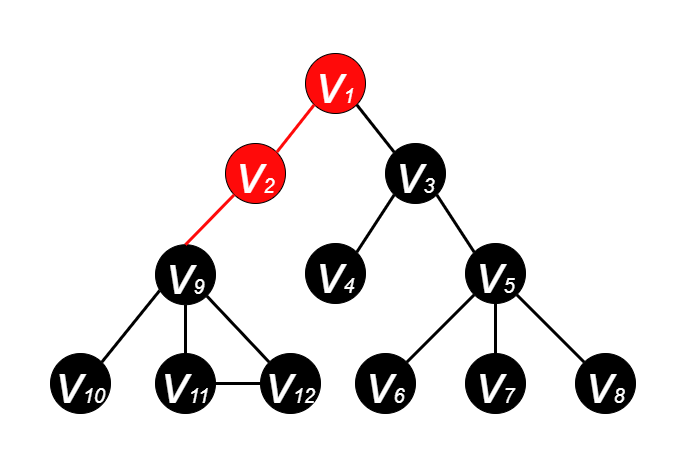

The diagram above was exported from draw.io. Its source (the exported page's mxGraphModel, read from the mxfile embedded in the PNG):
<mxGraphModel dx="1185" dy="588" grid="1" gridSize="10" guides="1" tooltips="1" connect="1" arrows="1" fold="1" page="1" pageScale="1" pageWidth="600" pageHeight="500" math="0" shadow="0">
  <root>
    <mxCell id="0" />
    <mxCell id="1" parent="0" />
    <mxCell id="EadP04PwVeOW2zSCT6ii-2" value="&lt;i&gt;&lt;font color=&quot;#ffffff&quot; style=&quot;&quot;&gt;&lt;font style=&quot;font-size: 55px;&quot;&gt;v&lt;/font&gt;&lt;font style=&quot;font-size: 20px;&quot;&gt;1&lt;/font&gt;&lt;/font&gt;&lt;/i&gt;" style="ellipse;whiteSpace=wrap;html=1;aspect=fixed;fillColor=#FF0A0A;strokeColor=#000000;" parent="1" vertex="1">
      <mxGeometry x="265" y="70" width="60" height="60" as="geometry" />
    </mxCell>
    <mxCell id="EadP04PwVeOW2zSCT6ii-3" value="&lt;i&gt;&lt;font style=&quot;&quot; color=&quot;#ffffff&quot;&gt;&lt;font style=&quot;font-size: 55px;&quot;&gt;v&lt;/font&gt;&lt;font style=&quot;font-size: 20px;&quot;&gt;2&lt;/font&gt;&lt;/font&gt;&lt;/i&gt;" style="ellipse;whiteSpace=wrap;html=1;aspect=fixed;fillColor=#FF0A0A;strokeColor=#000000;" parent="1" vertex="1">
      <mxGeometry x="185" y="160" width="60" height="60" as="geometry" />
    </mxCell>
    <mxCell id="EadP04PwVeOW2zSCT6ii-4" value="&lt;i&gt;&lt;font style=&quot;&quot; color=&quot;#ffffff&quot;&gt;&lt;font style=&quot;font-size: 55px;&quot;&gt;v&lt;/font&gt;&lt;font style=&quot;font-size: 20px;&quot;&gt;3&lt;/font&gt;&lt;/font&gt;&lt;/i&gt;" style="ellipse;whiteSpace=wrap;html=1;aspect=fixed;fillColor=#000000;" parent="1" vertex="1">
      <mxGeometry x="345" y="160" width="60" height="60" as="geometry" />
    </mxCell>
    <mxCell id="EadP04PwVeOW2zSCT6ii-5" value="&lt;i&gt;&lt;font style=&quot;&quot; color=&quot;#ffffff&quot;&gt;&lt;font style=&quot;font-size: 55px;&quot;&gt;v&lt;/font&gt;&lt;font style=&quot;font-size: 20px;&quot;&gt;4&lt;/font&gt;&lt;/font&gt;&lt;/i&gt;" style="ellipse;whiteSpace=wrap;html=1;aspect=fixed;fillColor=#000000;" parent="1" vertex="1">
      <mxGeometry x="265" y="260" width="60" height="60" as="geometry" />
    </mxCell>
    <mxCell id="EadP04PwVeOW2zSCT6ii-6" value="&lt;i&gt;&lt;font style=&quot;&quot; color=&quot;#ffffff&quot;&gt;&lt;font style=&quot;font-size: 55px;&quot;&gt;v&lt;/font&gt;&lt;font style=&quot;font-size: 20px;&quot;&gt;5&lt;/font&gt;&lt;/font&gt;&lt;/i&gt;" style="ellipse;whiteSpace=wrap;html=1;aspect=fixed;fillColor=#000000;" parent="1" vertex="1">
      <mxGeometry x="425" y="260" width="60" height="60" as="geometry" />
    </mxCell>
    <mxCell id="EadP04PwVeOW2zSCT6ii-7" value="&lt;i&gt;&lt;font style=&quot;&quot; color=&quot;#ffffff&quot;&gt;&lt;font style=&quot;font-size: 55px;&quot;&gt;v&lt;/font&gt;&lt;font style=&quot;font-size: 20px;&quot;&gt;7&lt;/font&gt;&lt;/font&gt;&lt;/i&gt;" style="ellipse;whiteSpace=wrap;html=1;aspect=fixed;fillColor=#000000;" parent="1" vertex="1">
      <mxGeometry x="425" y="370" width="60" height="60" as="geometry" />
    </mxCell>
    <mxCell id="EadP04PwVeOW2zSCT6ii-8" value="&lt;i&gt;&lt;font style=&quot;&quot; color=&quot;#ffffff&quot;&gt;&lt;font style=&quot;font-size: 55px;&quot;&gt;v&lt;/font&gt;&lt;font style=&quot;font-size: 20px;&quot;&gt;6&lt;/font&gt;&lt;/font&gt;&lt;/i&gt;" style="ellipse;whiteSpace=wrap;html=1;aspect=fixed;fillColor=#000000;" parent="1" vertex="1">
      <mxGeometry x="315" y="370" width="60" height="60" as="geometry" />
    </mxCell>
    <mxCell id="EadP04PwVeOW2zSCT6ii-9" value="&lt;i&gt;&lt;font style=&quot;&quot; color=&quot;#ffffff&quot;&gt;&lt;font style=&quot;font-size: 55px;&quot;&gt;v&lt;/font&gt;&lt;font style=&quot;font-size: 20px;&quot;&gt;8&lt;/font&gt;&lt;/font&gt;&lt;/i&gt;" style="ellipse;whiteSpace=wrap;html=1;aspect=fixed;fillColor=#000000;" parent="1" vertex="1">
      <mxGeometry x="535" y="370" width="60" height="60" as="geometry" />
    </mxCell>
    <mxCell id="EadP04PwVeOW2zSCT6ii-10" value="" style="endArrow=none;html=1;rounded=0;fontSize=20;fontColor=#FFFFFF;entryX=1;entryY=1;entryDx=0;entryDy=0;exitX=0;exitY=0;exitDx=0;exitDy=0;strokeWidth=3;" parent="1" source="EadP04PwVeOW2zSCT6ii-4" target="EadP04PwVeOW2zSCT6ii-2" edge="1">
      <mxGeometry width="50" height="50" relative="1" as="geometry">
        <mxPoint x="385" y="270" as="sourcePoint" />
        <mxPoint x="435" y="220" as="targetPoint" />
      </mxGeometry>
    </mxCell>
    <mxCell id="EadP04PwVeOW2zSCT6ii-11" value="" style="endArrow=none;html=1;rounded=0;fontSize=20;fontColor=#FFFFFF;exitX=1;exitY=0;exitDx=0;exitDy=0;entryX=0;entryY=1;entryDx=0;entryDy=0;strokeWidth=3;strokeColor=#FF0A0A;" parent="1" source="EadP04PwVeOW2zSCT6ii-3" target="EadP04PwVeOW2zSCT6ii-2" edge="1">
      <mxGeometry width="50" height="50" relative="1" as="geometry">
        <mxPoint x="385" y="270" as="sourcePoint" />
        <mxPoint x="435" y="220" as="targetPoint" />
      </mxGeometry>
    </mxCell>
    <mxCell id="EadP04PwVeOW2zSCT6ii-12" value="" style="endArrow=none;html=1;rounded=0;fontSize=20;fontColor=#FFFFFF;entryX=0;entryY=1;entryDx=0;entryDy=0;exitX=1;exitY=0;exitDx=0;exitDy=0;strokeWidth=3;" parent="1" source="EadP04PwVeOW2zSCT6ii-5" target="EadP04PwVeOW2zSCT6ii-4" edge="1">
      <mxGeometry width="50" height="50" relative="1" as="geometry">
        <mxPoint x="385" y="270" as="sourcePoint" />
        <mxPoint x="435" y="220" as="targetPoint" />
      </mxGeometry>
    </mxCell>
    <mxCell id="EadP04PwVeOW2zSCT6ii-14" value="" style="endArrow=none;html=1;rounded=0;fontSize=20;fontColor=#FFFFFF;entryX=1;entryY=1;entryDx=0;entryDy=0;exitX=0;exitY=0;exitDx=0;exitDy=0;strokeWidth=3;" parent="1" source="EadP04PwVeOW2zSCT6ii-6" target="EadP04PwVeOW2zSCT6ii-4" edge="1">
      <mxGeometry width="50" height="50" relative="1" as="geometry">
        <mxPoint x="385" y="270" as="sourcePoint" />
        <mxPoint x="435" y="220" as="targetPoint" />
      </mxGeometry>
    </mxCell>
    <mxCell id="EadP04PwVeOW2zSCT6ii-15" value="" style="endArrow=none;html=1;rounded=0;fontSize=20;fontColor=#FFFFFF;entryX=0;entryY=1;entryDx=0;entryDy=0;exitX=1;exitY=0;exitDx=0;exitDy=0;strokeWidth=3;" parent="1" source="EadP04PwVeOW2zSCT6ii-8" target="EadP04PwVeOW2zSCT6ii-6" edge="1">
      <mxGeometry width="50" height="50" relative="1" as="geometry">
        <mxPoint x="385" y="270" as="sourcePoint" />
        <mxPoint x="435" y="220" as="targetPoint" />
      </mxGeometry>
    </mxCell>
    <mxCell id="EadP04PwVeOW2zSCT6ii-16" value="" style="endArrow=none;html=1;rounded=0;fontSize=20;fontColor=#FFFFFF;entryX=0.5;entryY=1;entryDx=0;entryDy=0;exitX=0.5;exitY=0;exitDx=0;exitDy=0;strokeWidth=3;" parent="1" source="EadP04PwVeOW2zSCT6ii-7" target="EadP04PwVeOW2zSCT6ii-6" edge="1">
      <mxGeometry width="50" height="50" relative="1" as="geometry">
        <mxPoint x="385" y="270" as="sourcePoint" />
        <mxPoint x="435" y="220" as="targetPoint" />
      </mxGeometry>
    </mxCell>
    <mxCell id="EadP04PwVeOW2zSCT6ii-17" value="" style="endArrow=none;html=1;rounded=0;fontSize=20;fontColor=#FFFFFF;entryX=1;entryY=1;entryDx=0;entryDy=0;exitX=0;exitY=0;exitDx=0;exitDy=0;strokeWidth=3;" parent="1" source="EadP04PwVeOW2zSCT6ii-9" target="EadP04PwVeOW2zSCT6ii-6" edge="1">
      <mxGeometry width="50" height="50" relative="1" as="geometry">
        <mxPoint x="385" y="270" as="sourcePoint" />
        <mxPoint x="435" y="220" as="targetPoint" />
      </mxGeometry>
    </mxCell>
    <mxCell id="pP-wg3NwNoG7PGbDv5qc-1" value="&lt;i&gt;&lt;font style=&quot;&quot; color=&quot;#ffffff&quot;&gt;&lt;font style=&quot;font-size: 55px;&quot;&gt;v&lt;/font&gt;&lt;font style=&quot;font-size: 20px;&quot;&gt;9&lt;/font&gt;&lt;/font&gt;&lt;/i&gt;" style="ellipse;whiteSpace=wrap;html=1;aspect=fixed;fillColor=#000000;" parent="1" vertex="1">
      <mxGeometry x="115" y="261.21" width="60" height="60" as="geometry" />
    </mxCell>
    <mxCell id="pP-wg3NwNoG7PGbDv5qc-2" value="&lt;i&gt;&lt;font style=&quot;&quot; color=&quot;#ffffff&quot;&gt;&lt;font style=&quot;font-size: 55px;&quot;&gt;v&lt;/font&gt;&lt;font style=&quot;font-size: 20px;&quot;&gt;11&lt;/font&gt;&lt;/font&gt;&lt;/i&gt;" style="ellipse;whiteSpace=wrap;html=1;aspect=fixed;fillColor=#000000;" parent="1" vertex="1">
      <mxGeometry x="115" y="370" width="60" height="60" as="geometry" />
    </mxCell>
    <mxCell id="pP-wg3NwNoG7PGbDv5qc-3" value="&lt;i&gt;&lt;font style=&quot;&quot; color=&quot;#ffffff&quot;&gt;&lt;font style=&quot;font-size: 55px;&quot;&gt;v&lt;/font&gt;&lt;font style=&quot;font-size: 20px;&quot;&gt;10&lt;/font&gt;&lt;/font&gt;&lt;/i&gt;" style="ellipse;whiteSpace=wrap;html=1;aspect=fixed;fillColor=#000000;direction=south;" parent="1" vertex="1">
      <mxGeometry x="10" y="370" width="60" height="60" as="geometry" />
    </mxCell>
    <mxCell id="pP-wg3NwNoG7PGbDv5qc-4" value="&lt;i&gt;&lt;font style=&quot;&quot; color=&quot;#ffffff&quot;&gt;&lt;font style=&quot;font-size: 55px;&quot;&gt;v&lt;/font&gt;&lt;font style=&quot;font-size: 20px;&quot;&gt;12&lt;/font&gt;&lt;/font&gt;&lt;/i&gt;" style="ellipse;whiteSpace=wrap;html=1;aspect=fixed;fillColor=#000000;" parent="1" vertex="1">
      <mxGeometry x="220" y="370" width="60" height="60" as="geometry" />
    </mxCell>
    <mxCell id="pP-wg3NwNoG7PGbDv5qc-5" value="" style="endArrow=none;html=1;rounded=0;fontSize=20;fontColor=#FFFFFF;entryX=0.069;entryY=0.764;entryDx=0;entryDy=0;exitX=0;exitY=0;exitDx=0;exitDy=0;strokeWidth=3;entryPerimeter=0;" parent="1" source="pP-wg3NwNoG7PGbDv5qc-3" edge="1" target="pP-wg3NwNoG7PGbDv5qc-1">
      <mxGeometry width="50" height="50" relative="1" as="geometry">
        <mxPoint x="75" y="258.79" as="sourcePoint" />
        <mxPoint x="123.78679656440363" y="300.0032034355964" as="targetPoint" />
      </mxGeometry>
    </mxCell>
    <mxCell id="pP-wg3NwNoG7PGbDv5qc-6" value="" style="endArrow=none;html=1;rounded=0;fontSize=20;fontColor=#FFFFFF;entryX=0.5;entryY=1;entryDx=0;entryDy=0;exitX=0.5;exitY=0;exitDx=0;exitDy=0;strokeWidth=3;" parent="1" source="pP-wg3NwNoG7PGbDv5qc-2" edge="1" target="pP-wg3NwNoG7PGbDv5qc-1">
      <mxGeometry width="50" height="50" relative="1" as="geometry">
        <mxPoint x="75" y="258.79" as="sourcePoint" />
        <mxPoint x="145" y="308.79" as="targetPoint" />
      </mxGeometry>
    </mxCell>
    <mxCell id="pP-wg3NwNoG7PGbDv5qc-7" value="" style="endArrow=none;html=1;rounded=0;fontSize=20;fontColor=#FFFFFF;entryX=1;entryY=1;entryDx=0;entryDy=0;exitX=0;exitY=0;exitDx=0;exitDy=0;strokeWidth=3;" parent="1" source="pP-wg3NwNoG7PGbDv5qc-4" edge="1" target="pP-wg3NwNoG7PGbDv5qc-1">
      <mxGeometry width="50" height="50" relative="1" as="geometry">
        <mxPoint x="75" y="258.79" as="sourcePoint" />
        <mxPoint x="166.21320343559637" y="300.0032034355964" as="targetPoint" />
      </mxGeometry>
    </mxCell>
    <mxCell id="pP-wg3NwNoG7PGbDv5qc-8" value="" style="endArrow=none;html=1;rounded=0;fontSize=20;fontColor=#FFFFFF;exitX=0.5;exitY=0;exitDx=0;exitDy=0;entryX=0;entryY=1;entryDx=0;entryDy=0;strokeWidth=3;strokeColor=#FF0A0A;" parent="1" source="pP-wg3NwNoG7PGbDv5qc-1" target="EadP04PwVeOW2zSCT6ii-3" edge="1">
      <mxGeometry width="50" height="50" relative="1" as="geometry">
        <mxPoint x="246.21320343559637" y="178.78679656440363" as="sourcePoint" />
        <mxPoint x="283.78679656440363" y="131.21320343559637" as="targetPoint" />
      </mxGeometry>
    </mxCell>
    <mxCell id="Ed37Po015sv9TBW0BH2n-1" value="" style="endArrow=none;html=1;rounded=0;fontSize=20;fontColor=#FFFFFF;entryX=1;entryY=0.5;entryDx=0;entryDy=0;exitX=0;exitY=0.5;exitDx=0;exitDy=0;strokeWidth=3;" parent="1" source="pP-wg3NwNoG7PGbDv5qc-4" target="pP-wg3NwNoG7PGbDv5qc-2" edge="1">
      <mxGeometry width="50" height="50" relative="1" as="geometry">
        <mxPoint x="238.78679656440363" y="388.78679656440363" as="sourcePoint" />
        <mxPoint x="176.21320343559637" y="310.00320343559633" as="targetPoint" />
      </mxGeometry>
    </mxCell>
  </root>
</mxGraphModel>